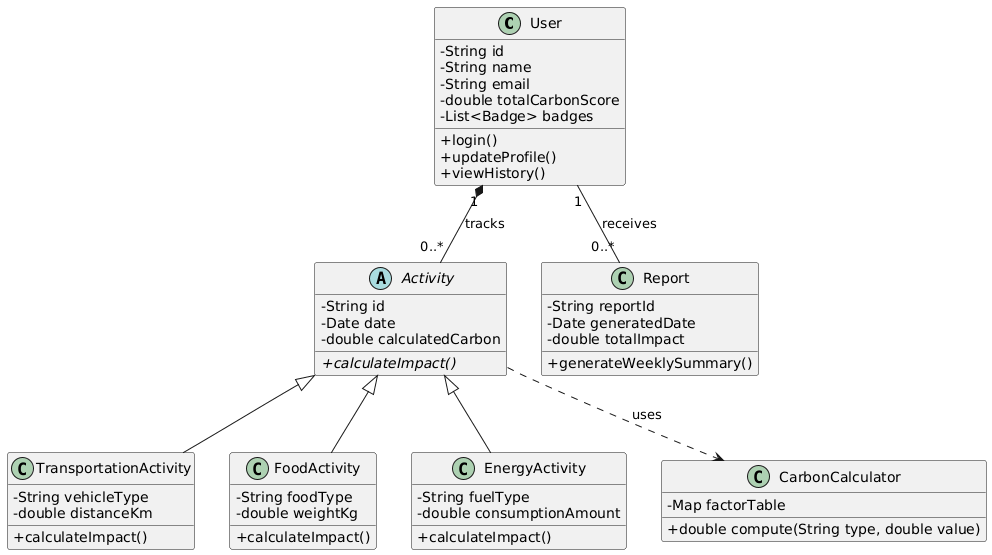

The diagram above was rendered by PlantUML. Its source (embedded in the PNG):
@startuml
skinparam classAttributeIconSize 0

class User {
  - String id
  - String name
  - String email
  - double totalCarbonScore
  - List<Badge> badges
  + login()
  + updateProfile()
  + viewHistory()
}

abstract class Activity {
  - String id
  - Date date
  - double calculatedCarbon
  + {abstract} calculateImpact()
}

class TransportationActivity {
  - String vehicleType
  - double distanceKm
  + calculateImpact()
}

class FoodActivity {
  - String foodType
  - double weightKg
  + calculateImpact()
}

class EnergyActivity {
  - String fuelType
  - double consumptionAmount
  + calculateImpact()
}

class CarbonCalculator {
  - Map factorTable
  + double compute(String type, double value)
}

class Report {
  - String reportId
  - Date generatedDate
  - double totalImpact
  + generateWeeklySummary()
}

User "1" *-- "0..*" Activity : tracks
Activity <|-- TransportationActivity
Activity <|-- FoodActivity
Activity <|-- EnergyActivity
Activity ..> CarbonCalculator : uses
User "1" -- "0..*" Report : receives
@enduml